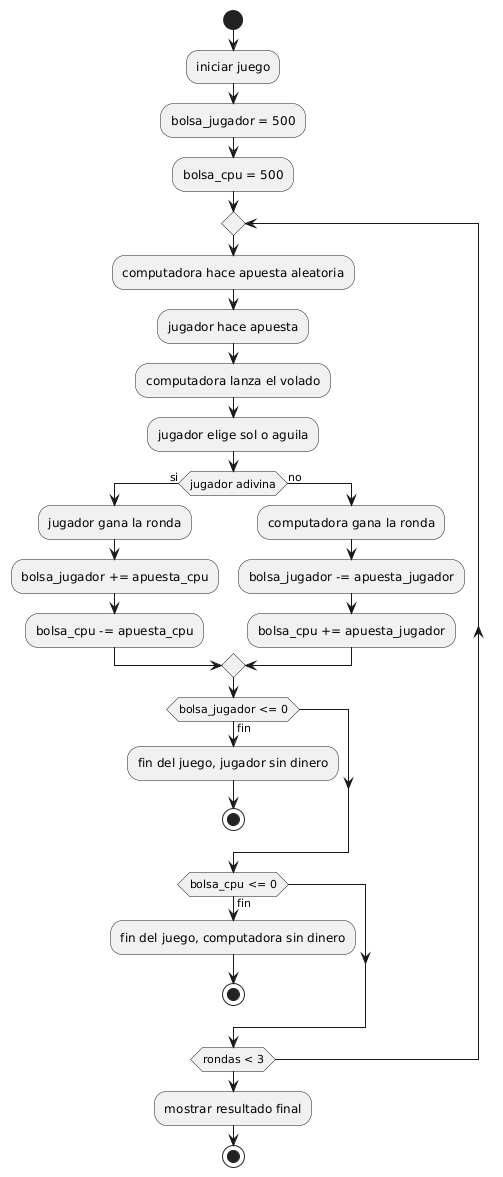

The diagram above was rendered by PlantUML. Its source (embedded in the PNG):
@startuml
start

:iniciar juego;
:bolsa_jugador = 500;
:bolsa_cpu = 500;

repeat
  :computadora hace apuesta aleatoria;
  :jugador hace apuesta;
  
  :computadora lanza el volado;
  :jugador elige sol o aguila;

  if (jugador adivina) then (si)
    :jugador gana la ronda;
    :bolsa_jugador += apuesta_cpu;
    :bolsa_cpu -= apuesta_cpu;
  else (no)
    :computadora gana la ronda;
    :bolsa_jugador -= apuesta_jugador;
    :bolsa_cpu += apuesta_jugador;
  endif
  
  if (bolsa_jugador <= 0) then (fin)
    :fin del juego, jugador sin dinero;
    stop
  endif
  if (bolsa_cpu <= 0) then (fin)
    :fin del juego, computadora sin dinero;
    stop
  endif
repeat while (rondas < 3)

:mostrar resultado final;

stop
@enduml